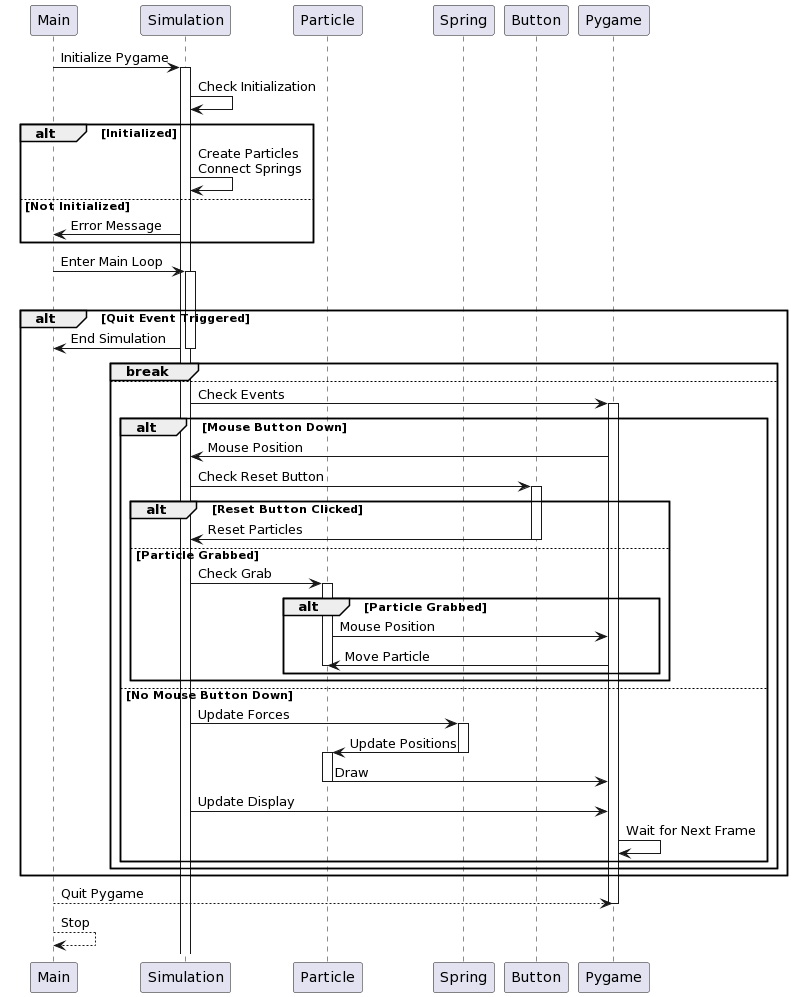

The diagram above was rendered by PlantUML. Its source (embedded in the PNG):
@startuml
participant Main
participant Simulation
participant Particle
participant Spring
participant Button
participant Pygame

Main -> Simulation: Initialize Pygame
activate Simulation
Simulation -> Simulation: Check Initialization
alt Initialized
  Simulation -> Simulation: Create Particles\nConnect Springs
else Not Initialized
  Simulation -> Main: Error Message
end

Main -> Simulation: Enter Main Loop
activate Simulation
loop Main Loop
  alt Quit Event Triggered
    Simulation -> Main: End Simulation
    deactivate Simulation
    break
  else
    Simulation -> Pygame: Check Events
    activate Pygame
    alt Mouse Button Down
      Pygame -> Simulation: Mouse Position
      Simulation -> Button: Check Reset Button
      activate Button
      alt Reset Button Clicked
        Button -> Simulation: Reset Particles
        deactivate Button
      else Particle Grabbed
        Simulation -> Particle: Check Grab
        activate Particle
        alt Particle Grabbed
          Particle -> Pygame: Mouse Position
          Pygame -> Particle: Move Particle
          deactivate Particle
        end
      end
    else No Mouse Button Down
      Simulation -> Spring: Update Forces
      activate Spring
      Spring -> Particle: Update Positions
      deactivate Spring
      activate Particle
      Particle -> Pygame: Draw
      deactivate Particle
      Simulation -> Pygame: Update Display
      Pygame -> Pygame: Wait for Next Frame
    end
  end
end

Main --> Pygame: Quit Pygame
deactivate Pygame
Main --> Main: Stop
@enduml